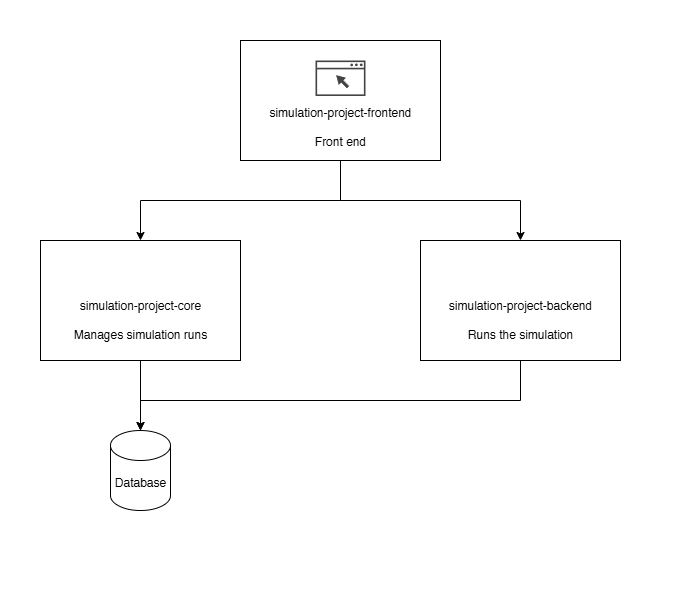

The diagram above was exported from draw.io. Its source (the exported page's mxGraphModel, read from the mxfile embedded in the PNG):
<mxGraphModel dx="1426" dy="846" grid="1" gridSize="10" guides="1" tooltips="1" connect="1" arrows="1" fold="1" page="1" pageScale="1" pageWidth="690" pageHeight="591" math="0" shadow="0">
  <root>
    <mxCell id="0" />
    <mxCell id="1" parent="0" />
    <mxCell id="PJhSbcQMCHO_07woLFYN-10" style="edgeStyle=orthogonalEdgeStyle;rounded=0;orthogonalLoop=1;jettySize=auto;html=1;" parent="1" source="PJhSbcQMCHO_07woLFYN-2" target="PJhSbcQMCHO_07woLFYN-4" edge="1">
      <mxGeometry relative="1" as="geometry" />
    </mxCell>
    <mxCell id="PJhSbcQMCHO_07woLFYN-11" style="edgeStyle=orthogonalEdgeStyle;rounded=0;orthogonalLoop=1;jettySize=auto;html=1;" parent="1" source="PJhSbcQMCHO_07woLFYN-2" target="PJhSbcQMCHO_07woLFYN-6" edge="1">
      <mxGeometry relative="1" as="geometry" />
    </mxCell>
    <mxCell id="PJhSbcQMCHO_07woLFYN-2" value="&lt;div&gt;&lt;br&gt;&lt;/div&gt;&lt;div&gt;simulation-project-frontend&lt;/div&gt;&lt;div&gt;&lt;br&gt;&lt;/div&gt;Front end" style="rounded=0;whiteSpace=wrap;html=1;spacingTop=40;" parent="1" vertex="1">
      <mxGeometry x="240" y="40" width="200" height="120" as="geometry" />
    </mxCell>
    <mxCell id="PJhSbcQMCHO_07woLFYN-3" value="" style="sketch=0;pointerEvents=1;shadow=0;dashed=0;html=1;strokeColor=none;fillColor=#434445;aspect=fixed;labelPosition=center;verticalLabelPosition=bottom;verticalAlign=top;align=center;outlineConnect=0;shape=mxgraph.vvd.web_browser;" parent="1" vertex="1">
      <mxGeometry x="315" y="60" width="50" height="35.5" as="geometry" />
    </mxCell>
    <mxCell id="PJhSbcQMCHO_07woLFYN-8" style="edgeStyle=orthogonalEdgeStyle;rounded=0;orthogonalLoop=1;jettySize=auto;html=1;" parent="1" source="PJhSbcQMCHO_07woLFYN-4" target="PJhSbcQMCHO_07woLFYN-7" edge="1">
      <mxGeometry relative="1" as="geometry" />
    </mxCell>
    <mxCell id="PJhSbcQMCHO_07woLFYN-4" value="simulation-project-core&lt;div&gt;&lt;br&gt;&lt;/div&gt;&lt;div&gt;Manages simulation runs&lt;/div&gt;" style="rounded=0;whiteSpace=wrap;html=1;spacingTop=40;" parent="1" vertex="1">
      <mxGeometry x="40" y="240" width="200" height="120" as="geometry" />
    </mxCell>
    <mxCell id="PJhSbcQMCHO_07woLFYN-9" style="edgeStyle=orthogonalEdgeStyle;rounded=0;orthogonalLoop=1;jettySize=auto;html=1;" parent="1" source="PJhSbcQMCHO_07woLFYN-6" target="PJhSbcQMCHO_07woLFYN-7" edge="1">
      <mxGeometry relative="1" as="geometry">
        <Array as="points">
          <mxPoint x="520" y="400" />
          <mxPoint x="140" y="400" />
        </Array>
      </mxGeometry>
    </mxCell>
    <mxCell id="PJhSbcQMCHO_07woLFYN-6" value="simulation-project-backend&lt;div&gt;&lt;br&gt;&lt;/div&gt;&lt;div&gt;Runs the simulation&lt;/div&gt;" style="rounded=0;whiteSpace=wrap;html=1;spacingTop=40;" parent="1" vertex="1">
      <mxGeometry x="420" y="240" width="200" height="120" as="geometry" />
    </mxCell>
    <mxCell id="PJhSbcQMCHO_07woLFYN-7" value="Database" style="shape=cylinder3;whiteSpace=wrap;html=1;boundedLbl=1;backgroundOutline=1;size=15;" parent="1" vertex="1">
      <mxGeometry x="110" y="430" width="60" height="80" as="geometry" />
    </mxCell>
  </root>
</mxGraphModel>